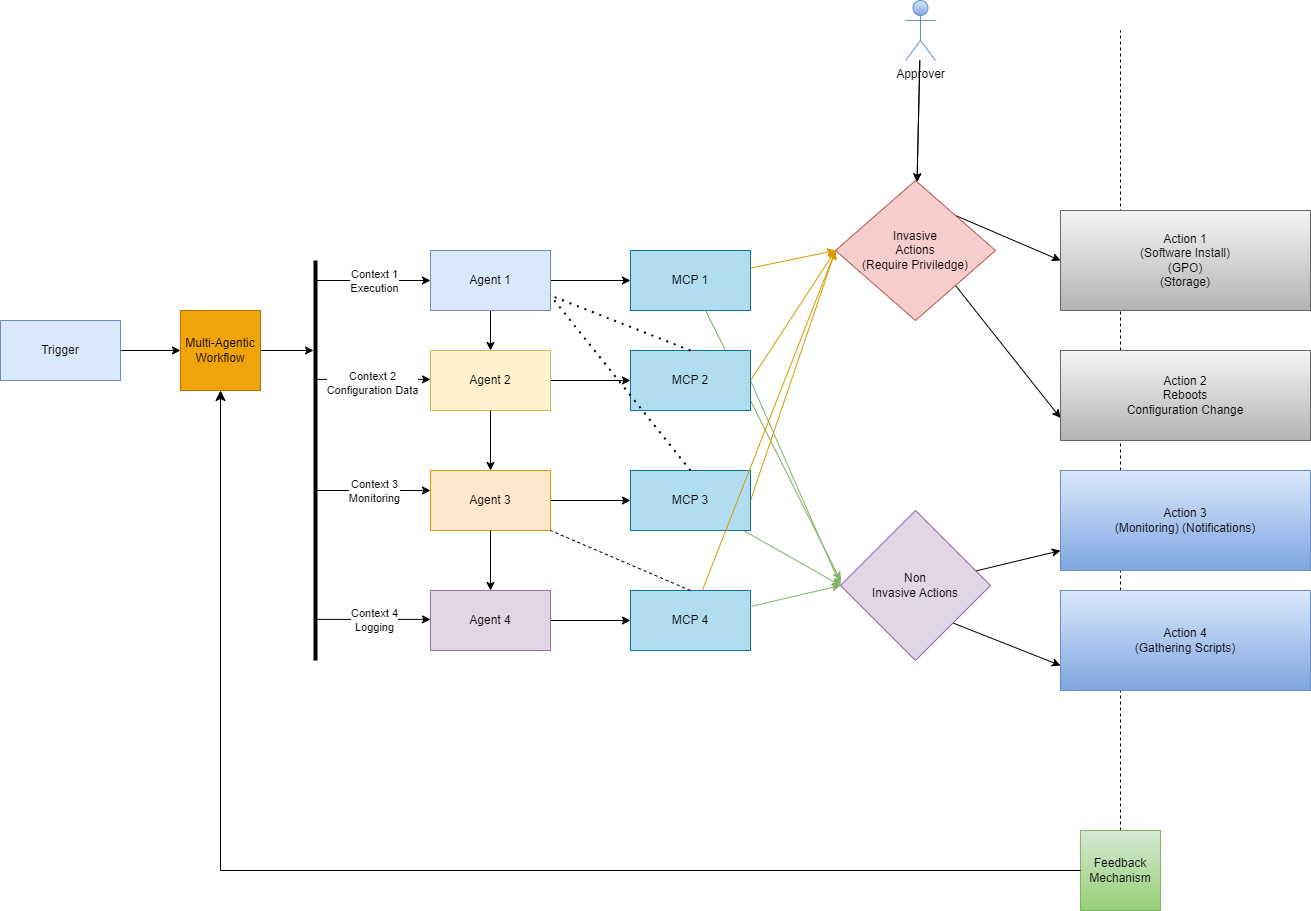

The diagram above was exported from draw.io. Its source (the exported page's mxGraphModel, read from the mxfile embedded in the PNG):
<mxGraphModel dx="2182" dy="1938" grid="1" gridSize="10" guides="1" tooltips="1" connect="1" arrows="1" fold="1" page="1" pageScale="1" pageWidth="850" pageHeight="1100" math="0" shadow="0">
  <root>
    <mxCell id="0" />
    <mxCell id="1" parent="0" />
    <mxCell id="48" value="" style="endArrow=none;dashed=1;html=1;exitX=0.5;exitY=0;exitDx=0;exitDy=0;" edge="1" parent="1" source="69">
      <mxGeometry width="50" height="50" relative="1" as="geometry">
        <mxPoint x="1050" y="650.9524972098214" as="sourcePoint" />
        <mxPoint x="1050" y="-160" as="targetPoint" />
      </mxGeometry>
    </mxCell>
    <mxCell id="19" value="" style="edgeStyle=none;html=1;" edge="1" parent="1" source="2" target="17">
      <mxGeometry relative="1" as="geometry" />
    </mxCell>
    <mxCell id="2" value="Multi-Agentic Workflow" style="whiteSpace=wrap;html=1;aspect=fixed;fillColor=#f0a30a;fontColor=#000000;strokeColor=#BD7000;" vertex="1" parent="1">
      <mxGeometry x="110" y="120" width="80" height="80" as="geometry" />
    </mxCell>
    <mxCell id="4" value="" style="edgeStyle=none;html=1;" edge="1" parent="1" source="3" target="2">
      <mxGeometry relative="1" as="geometry" />
    </mxCell>
    <mxCell id="3" value="Trigger" style="rounded=0;whiteSpace=wrap;html=1;fillColor=#dae8fc;strokeColor=#6c8ebf;" vertex="1" parent="1">
      <mxGeometry x="-70" y="130" width="120" height="60" as="geometry" />
    </mxCell>
    <mxCell id="31" style="edgeStyle=none;html=1;entryX=0;entryY=0.5;entryDx=0;entryDy=0;" edge="1" parent="1" source="5" target="13">
      <mxGeometry relative="1" as="geometry" />
    </mxCell>
    <mxCell id="72" style="edgeStyle=none;html=1;exitX=0.5;exitY=1;exitDx=0;exitDy=0;entryX=0.5;entryY=0;entryDx=0;entryDy=0;" edge="1" parent="1" source="5" target="6">
      <mxGeometry relative="1" as="geometry" />
    </mxCell>
    <mxCell id="5" value="Agent 1" style="rounded=0;whiteSpace=wrap;html=1;fillColor=#dae8fc;strokeColor=#6c8ebf;" vertex="1" parent="1">
      <mxGeometry x="360" y="60" width="120" height="60" as="geometry" />
    </mxCell>
    <mxCell id="32" value="" style="edgeStyle=none;html=1;" edge="1" parent="1" source="6" target="14">
      <mxGeometry relative="1" as="geometry" />
    </mxCell>
    <mxCell id="6" value="Agent 2" style="rounded=0;whiteSpace=wrap;html=1;fillColor=#fff2cc;strokeColor=#d6b656;" vertex="1" parent="1">
      <mxGeometry x="360" y="160" width="120" height="60" as="geometry" />
    </mxCell>
    <mxCell id="33" value="" style="edgeStyle=none;html=1;" edge="1" parent="1" source="7" target="15">
      <mxGeometry relative="1" as="geometry" />
    </mxCell>
    <mxCell id="7" value="Agent 3" style="rounded=0;whiteSpace=wrap;html=1;fillColor=#ffe6cc;strokeColor=#d79b00;" vertex="1" parent="1">
      <mxGeometry x="360" y="280" width="120" height="60" as="geometry" />
    </mxCell>
    <mxCell id="34" value="" style="edgeStyle=none;html=1;" edge="1" parent="1" source="12" target="16">
      <mxGeometry relative="1" as="geometry" />
    </mxCell>
    <mxCell id="12" value="Agent 4" style="rounded=0;whiteSpace=wrap;html=1;fillColor=#e1d5e7;strokeColor=#9673a6;" vertex="1" parent="1">
      <mxGeometry x="360" y="400" width="120" height="60" as="geometry" />
    </mxCell>
    <mxCell id="51" style="edgeStyle=none;html=1;fillColor=#d5e8d4;strokeColor=#82b366;" edge="1" parent="1" source="13">
      <mxGeometry relative="1" as="geometry">
        <mxPoint x="770" y="390" as="targetPoint" />
      </mxGeometry>
    </mxCell>
    <mxCell id="55" style="edgeStyle=none;html=1;entryX=0;entryY=0.5;entryDx=0;entryDy=0;fillColor=#ffe6cc;strokeColor=#d79b00;" edge="1" parent="1" source="13" target="49">
      <mxGeometry relative="1" as="geometry" />
    </mxCell>
    <mxCell id="13" value="MCP 1" style="rounded=0;whiteSpace=wrap;html=1;fillColor=#b1ddf0;strokeColor=#10739e;" vertex="1" parent="1">
      <mxGeometry x="560" y="60" width="120" height="60" as="geometry" />
    </mxCell>
    <mxCell id="52" style="edgeStyle=none;html=1;exitX=1;exitY=0.5;exitDx=0;exitDy=0;entryX=0;entryY=0.5;entryDx=0;entryDy=0;fillColor=#d5e8d4;strokeColor=#82b366;" edge="1" parent="1" source="14" target="50">
      <mxGeometry relative="1" as="geometry">
        <mxPoint x="840" y="330" as="targetPoint" />
      </mxGeometry>
    </mxCell>
    <mxCell id="56" style="edgeStyle=none;html=1;exitX=1;exitY=0.5;exitDx=0;exitDy=0;entryX=0;entryY=0.5;entryDx=0;entryDy=0;fillColor=#ffe6cc;strokeColor=#d79b00;" edge="1" parent="1" source="14" target="49">
      <mxGeometry relative="1" as="geometry" />
    </mxCell>
    <mxCell id="14" value="MCP 2" style="rounded=0;whiteSpace=wrap;html=1;fillColor=#b1ddf0;strokeColor=#10739e;" vertex="1" parent="1">
      <mxGeometry x="560" y="160" width="120" height="60" as="geometry" />
    </mxCell>
    <mxCell id="53" style="edgeStyle=none;html=1;entryX=0;entryY=0.5;entryDx=0;entryDy=0;fillColor=#d5e8d4;strokeColor=#82b366;" edge="1" parent="1" source="15" target="50">
      <mxGeometry relative="1" as="geometry">
        <mxPoint x="830" y="350" as="targetPoint" />
      </mxGeometry>
    </mxCell>
    <mxCell id="57" style="edgeStyle=none;html=1;exitX=1;exitY=0.5;exitDx=0;exitDy=0;fillColor=#ffe6cc;strokeColor=#d79b00;entryX=0;entryY=0.5;entryDx=0;entryDy=0;" edge="1" parent="1" source="15" target="49">
      <mxGeometry relative="1" as="geometry">
        <mxPoint x="780" y="110" as="targetPoint" />
      </mxGeometry>
    </mxCell>
    <mxCell id="15" value="MCP 3" style="rounded=0;whiteSpace=wrap;html=1;fillColor=#b1ddf0;strokeColor=#10739e;" vertex="1" parent="1">
      <mxGeometry x="560" y="280" width="120" height="60" as="geometry" />
    </mxCell>
    <mxCell id="59" style="edgeStyle=none;html=1;entryX=0;entryY=0.5;entryDx=0;entryDy=0;fillColor=#ffe6cc;strokeColor=#d79b00;" edge="1" parent="1" source="16" target="49">
      <mxGeometry relative="1" as="geometry" />
    </mxCell>
    <mxCell id="16" value="MCP 4" style="rounded=0;whiteSpace=wrap;html=1;fillColor=#b1ddf0;strokeColor=#10739e;" vertex="1" parent="1">
      <mxGeometry x="560" y="400" width="120" height="60" as="geometry" />
    </mxCell>
    <mxCell id="17" value="" style="line;strokeWidth=4;direction=south;html=1;perimeter=backbonePerimeter;points=[];outlineConnect=0;" vertex="1" parent="1">
      <mxGeometry x="240" y="70" width="10" height="400" as="geometry" />
    </mxCell>
    <mxCell id="21" value="" style="endArrow=classic;html=1;entryX=0;entryY=0.5;entryDx=0;entryDy=0;" edge="1" parent="1" source="17" target="5">
      <mxGeometry relative="1" as="geometry">
        <mxPoint x="250" y="118" as="sourcePoint" />
        <mxPoint x="415.22" y="117.78" as="targetPoint" />
      </mxGeometry>
    </mxCell>
    <mxCell id="22" value="Context 1&lt;div&gt;Execution&lt;/div&gt;" style="edgeLabel;resizable=0;html=1;;align=center;verticalAlign=middle;" connectable="0" vertex="1" parent="21">
      <mxGeometry relative="1" as="geometry" />
    </mxCell>
    <mxCell id="23" value="" style="endArrow=classic;html=1;entryX=0;entryY=0.5;entryDx=0;entryDy=0;" edge="1" parent="1">
      <mxGeometry relative="1" as="geometry">
        <mxPoint x="245" y="188.89" as="sourcePoint" />
        <mxPoint x="360" y="188.89" as="targetPoint" />
      </mxGeometry>
    </mxCell>
    <mxCell id="29" value="c" style="edgeLabel;html=1;align=center;verticalAlign=middle;resizable=0;points=[];" vertex="1" connectable="0" parent="23">
      <mxGeometry x="0.0275" relative="1" as="geometry">
        <mxPoint as="offset" />
      </mxGeometry>
    </mxCell>
    <mxCell id="30" value="Context 2&lt;div&gt;Configuration Data&lt;/div&gt;" style="edgeLabel;html=1;align=center;verticalAlign=middle;resizable=0;points=[];" vertex="1" connectable="0" parent="23">
      <mxGeometry x="-0.0377" y="-3" relative="1" as="geometry">
        <mxPoint as="offset" />
      </mxGeometry>
    </mxCell>
    <mxCell id="25" value="" style="endArrow=classic;html=1;entryX=0;entryY=0.5;entryDx=0;entryDy=0;" edge="1" parent="1">
      <mxGeometry relative="1" as="geometry">
        <mxPoint x="245" y="300" as="sourcePoint" />
        <mxPoint x="360" y="300" as="targetPoint" />
      </mxGeometry>
    </mxCell>
    <mxCell id="26" value="Context 3&lt;div&gt;Monitoring&lt;/div&gt;" style="edgeLabel;resizable=0;html=1;;align=center;verticalAlign=middle;" connectable="0" vertex="1" parent="25">
      <mxGeometry relative="1" as="geometry" />
    </mxCell>
    <mxCell id="27" value="" style="endArrow=classic;html=1;entryX=0;entryY=0.5;entryDx=0;entryDy=0;" edge="1" parent="1">
      <mxGeometry relative="1" as="geometry">
        <mxPoint x="245" y="428.89" as="sourcePoint" />
        <mxPoint x="360" y="428.89" as="targetPoint" />
      </mxGeometry>
    </mxCell>
    <mxCell id="28" value="Context 4&lt;div&gt;Logging&lt;/div&gt;" style="edgeLabel;resizable=0;html=1;;align=center;verticalAlign=middle;" connectable="0" vertex="1" parent="27">
      <mxGeometry relative="1" as="geometry" />
    </mxCell>
    <mxCell id="35" value="" style="endArrow=none;dashed=1;html=1;dashPattern=1 3;strokeWidth=2;entryX=1;entryY=0.75;entryDx=0;entryDy=0;exitX=0.5;exitY=0;exitDx=0;exitDy=0;" edge="1" parent="1" source="14" target="5">
      <mxGeometry width="50" height="50" relative="1" as="geometry">
        <mxPoint x="340" y="290" as="sourcePoint" />
        <mxPoint x="390" y="240" as="targetPoint" />
      </mxGeometry>
    </mxCell>
    <mxCell id="36" value="" style="endArrow=none;dashed=1;html=1;dashPattern=1 3;strokeWidth=2;entryX=1;entryY=0.75;entryDx=0;entryDy=0;exitX=0.5;exitY=0;exitDx=0;exitDy=0;" edge="1" parent="1" source="15" target="5">
      <mxGeometry width="50" height="50" relative="1" as="geometry">
        <mxPoint x="340" y="290" as="sourcePoint" />
        <mxPoint x="390" y="240" as="targetPoint" />
      </mxGeometry>
    </mxCell>
    <mxCell id="37" value="" style="endArrow=none;dashed=1;html=1;exitX=0.5;exitY=0;exitDx=0;exitDy=0;entryX=1;entryY=1;entryDx=0;entryDy=0;" edge="1" parent="1" source="16" target="7">
      <mxGeometry width="50" height="50" relative="1" as="geometry">
        <mxPoint x="340" y="290" as="sourcePoint" />
        <mxPoint x="420" y="220" as="targetPoint" />
      </mxGeometry>
    </mxCell>
    <mxCell id="44" value="Action 2&lt;div&gt;Reboots&lt;/div&gt;&lt;div&gt;Configuration Change&lt;/div&gt;" style="rounded=0;whiteSpace=wrap;html=1;fillColor=#f5f5f5;gradientColor=#b3b3b3;strokeColor=#666666;" vertex="1" parent="1">
      <mxGeometry x="990" y="160" width="250" height="90" as="geometry" />
    </mxCell>
    <mxCell id="43" value="Action 1&lt;div&gt;(Software Install)&lt;/div&gt;&lt;div&gt;(GPO)&lt;/div&gt;&lt;div&gt;(Storage)&lt;/div&gt;" style="rounded=0;whiteSpace=wrap;html=1;fillColor=#f5f5f5;gradientColor=#b3b3b3;strokeColor=#666666;" vertex="1" parent="1">
      <mxGeometry x="990" y="20" width="250" height="100" as="geometry" />
    </mxCell>
    <mxCell id="45" value="Action 3&lt;div&gt;(Monitoring) (Notifications)&lt;/div&gt;" style="rounded=0;whiteSpace=wrap;html=1;fillColor=#dae8fc;gradientColor=#7ea6e0;strokeColor=#6c8ebf;" vertex="1" parent="1">
      <mxGeometry x="990" y="280" width="250" height="100" as="geometry" />
    </mxCell>
    <mxCell id="46" value="Action 4&lt;div&gt;(Gathering Scripts)&lt;/div&gt;" style="rounded=0;whiteSpace=wrap;html=1;fillColor=#dae8fc;gradientColor=#7ea6e0;strokeColor=#6c8ebf;" vertex="1" parent="1">
      <mxGeometry x="990" y="400" width="250" height="100" as="geometry" />
    </mxCell>
    <mxCell id="60" value="" style="edgeStyle=none;html=1;" edge="1" parent="1" source="47" target="49">
      <mxGeometry relative="1" as="geometry" />
    </mxCell>
    <mxCell id="63" value="" style="edgeStyle=none;html=1;" edge="1" parent="1" source="47" target="49">
      <mxGeometry relative="1" as="geometry" />
    </mxCell>
    <mxCell id="47" value="Approver" style="shape=umlActor;verticalLabelPosition=bottom;verticalAlign=top;html=1;outlineConnect=0;fillColor=#dae8fc;gradientColor=#7ea6e0;strokeColor=#6c8ebf;" vertex="1" parent="1">
      <mxGeometry x="835" y="-190" width="30" height="60" as="geometry" />
    </mxCell>
    <mxCell id="66" style="edgeStyle=none;html=1;exitX=1;exitY=0;exitDx=0;exitDy=0;entryX=0;entryY=0.5;entryDx=0;entryDy=0;" edge="1" parent="1" source="49" target="43">
      <mxGeometry relative="1" as="geometry" />
    </mxCell>
    <mxCell id="67" style="edgeStyle=none;html=1;exitX=1;exitY=1;exitDx=0;exitDy=0;entryX=0;entryY=0.75;entryDx=0;entryDy=0;" edge="1" parent="1" source="49" target="44">
      <mxGeometry relative="1" as="geometry" />
    </mxCell>
    <mxCell id="49" value="Invasive&lt;div&gt;Actions&lt;/div&gt;&lt;div&gt;(Require Priviledge)&lt;/div&gt;" style="rhombus;whiteSpace=wrap;html=1;fillColor=#f8cecc;strokeColor=#b85450;" vertex="1" parent="1">
      <mxGeometry x="765" y="-10" width="160" height="140" as="geometry" />
    </mxCell>
    <mxCell id="64" value="" style="edgeStyle=none;html=1;" edge="1" parent="1" source="50" target="45">
      <mxGeometry relative="1" as="geometry" />
    </mxCell>
    <mxCell id="65" style="edgeStyle=none;html=1;exitX=1;exitY=1;exitDx=0;exitDy=0;entryX=0;entryY=0.75;entryDx=0;entryDy=0;" edge="1" parent="1" source="50" target="46">
      <mxGeometry relative="1" as="geometry" />
    </mxCell>
    <mxCell id="50" value="Non&lt;div&gt;Invasive Actions&lt;/div&gt;" style="rhombus;whiteSpace=wrap;html=1;fillColor=#e1d5e7;strokeColor=#9673a6;" vertex="1" parent="1">
      <mxGeometry x="770" y="320" width="150" height="150" as="geometry" />
    </mxCell>
    <mxCell id="54" style="edgeStyle=none;html=1;entryX=0;entryY=0.5;entryDx=0;entryDy=0;fillColor=#d5e8d4;strokeColor=#82b366;" edge="1" parent="1" source="16" target="50">
      <mxGeometry relative="1" as="geometry" />
    </mxCell>
    <mxCell id="69" value="Feedback Mechanism" style="whiteSpace=wrap;html=1;aspect=fixed;fillColor=#d5e8d4;gradientColor=#97d077;strokeColor=#82b366;" vertex="1" parent="1">
      <mxGeometry x="1010" y="640" width="80" height="80" as="geometry" />
    </mxCell>
    <mxCell id="70" value="" style="edgeStyle=segmentEdgeStyle;endArrow=classic;html=1;curved=0;rounded=0;endSize=8;startSize=8;entryX=0.5;entryY=1;entryDx=0;entryDy=0;exitX=0;exitY=0.5;exitDx=0;exitDy=0;" edge="1" parent="1" source="69" target="2">
      <mxGeometry width="50" height="50" relative="1" as="geometry">
        <mxPoint x="480" y="660" as="sourcePoint" />
        <mxPoint x="670" y="420" as="targetPoint" />
      </mxGeometry>
    </mxCell>
    <mxCell id="73" value="" style="endArrow=classic;html=1;exitX=0.5;exitY=1;exitDx=0;exitDy=0;" edge="1" parent="1" source="6" target="7">
      <mxGeometry width="50" height="50" relative="1" as="geometry">
        <mxPoint x="-90" y="410" as="sourcePoint" />
        <mxPoint x="100" y="480" as="targetPoint" />
      </mxGeometry>
    </mxCell>
    <mxCell id="74" value="" style="endArrow=classic;html=1;exitX=0.5;exitY=1;exitDx=0;exitDy=0;entryX=0.5;entryY=0;entryDx=0;entryDy=0;" edge="1" parent="1" source="7" target="12">
      <mxGeometry width="50" height="50" relative="1" as="geometry">
        <mxPoint x="430" y="230" as="sourcePoint" />
        <mxPoint x="430" y="290" as="targetPoint" />
      </mxGeometry>
    </mxCell>
  </root>
</mxGraphModel>